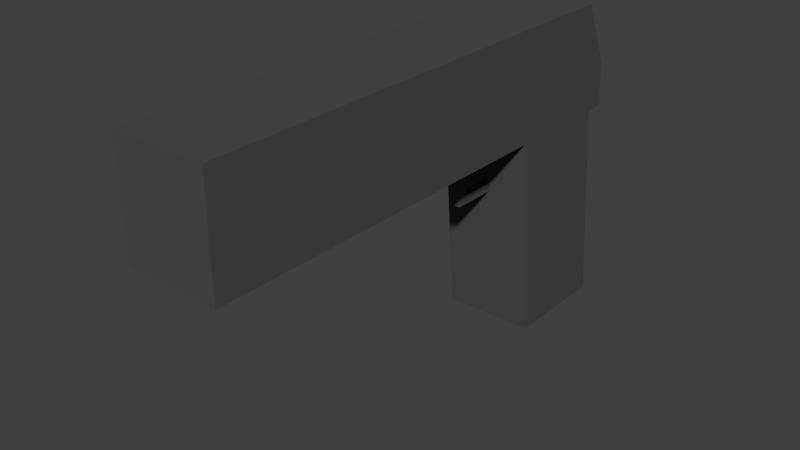# Source: GunDeagle.blend  (saved by Blender 2.77.0; exported with 4.5.12 LTS)
import bpy
from mathutils import Matrix  # noqa: F401  (used for matrix-valued properties, if any)

bpy.ops.wm.read_factory_settings(use_empty=True)
scene = bpy.context.scene
scene.name = 'Scene'

# ---- collections
col_collection_1 = bpy.data.collections.new('Collection 1'); scene.collection.children.link(col_collection_1)

# ---- materials (node trees are filled in below, after node groups)
mat_gunmaterial = bpy.data.materials.new('GunMaterial')
mat_gunmaterial.alpha_threshold = 0.0
mat_gunmaterial.diffuse_color = (0.07658, 0.07658, 0.07658, 1.0)
mat_gunmaterial.roughness = 0.5
mat_gunmaterial.line_color = (0.0, 0.0, 0.0, 1.0)
mat_gunmaterial_002 = bpy.data.materials.new('GunMaterial.002')
mat_gunmaterial_002.alpha_threshold = 0.0
mat_gunmaterial_002.diffuse_color = (0.07658, 0.07658, 0.07658, 1.0)
mat_gunmaterial_002.roughness = 0.5
mat_gunmaterial_002.line_color = (0.0, 0.0, 0.0, 1.0)
mat_gunmaterial_003 = bpy.data.materials.new('GunMaterial.003')
mat_gunmaterial_003.alpha_threshold = 0.0
mat_gunmaterial_003.diffuse_color = (0.07658, 0.07658, 0.07658, 1.0)
mat_gunmaterial_003.roughness = 0.5
mat_gunmaterial_003.line_color = (0.0, 0.0, 0.0, 1.0)

# ---- material node trees

# ---- world
world_world = bpy.data.worlds.new('World'); scene.world = world_world
world_world.color = (0.05088, 0.05088, 0.05088)
world_world.use_sun_shadow = False
world_world.sun_shadow_jitter_overblur = 0.0
world_world.cycles.sampling_method = 'NONE'
world_world.cycles.sample_map_resolution = 256

# ---- meshes
me_cube_005 = bpy.data.meshes.new('Cube.005')
me_cube_005.from_pydata([(0.07031, -0.5233, -0.002719), (0.07031, 0.2455, -0.002719), (-0.07031, 0.2455, -0.002719), (-0.07031, -0.5233, -0.002719), (0.07031, -0.5233, -0.06956), (0.07031, 0.2461, -0.06956), (-0.07031, 0.2461, -0.06956), (-0.07031, -0.5233, -0.06956), (0.07031, 0.2017, 0.09728), (0.07031, -0.5233, 0.09728), (-0.07031, 0.2017, 0.09728), (-0.07031, -0.5233, 0.09728)], [], [(3, 7, 4, 0), (5, 1, 0, 4), (6, 2, 1, 5), (7, 3, 2, 6), (0, 1, 8, 9), (7, 6, 5, 4), (11, 9, 8, 10), (2, 3, 11, 10), (1, 2, 10, 8), (3, 0, 9, 11)])
me_cube_005.materials.append(mat_gunmaterial)
me_cube_005.use_remesh_preserve_volume = False
me_cube_005.use_remesh_preserve_attributes = False
me_cube_005.use_mirror_vertex_groups = False
me_cube_005.update()
me_cube_010 = bpy.data.meshes.new('Cube.010')
me_cube_010.from_pydata([(0.07031, -0.1195, 0.1582), (0.07031, 0.04922, 0.1582), (-0.07031, 0.04922, 0.1582), (-0.07031, -0.1195, 0.1582), (0.07031, -0.09203, -0.1582), (0.07031, 0.07672, -0.1582), (-0.07031, 0.07672, -0.1582), (-0.07031, -0.09203, -0.1582)], [], [(3, 7, 4, 0), (5, 1, 0, 4), (6, 2, 1, 5), (7, 3, 2, 6), (3, 0, 1, 2), (7, 6, 5, 4)])
me_cube_010.materials.append(mat_gunmaterial)
me_cube_010.use_remesh_preserve_volume = False
me_cube_010.use_remesh_preserve_attributes = False
me_cube_010.use_mirror_vertex_groups = False
me_cube_010.update()
me_cube_003 = bpy.data.meshes.new('Cube.003')
me_cube_003.from_pydata([(0.00625, -0.04219, 0.0065), (0.00625, 0.04219, 0.0065), (-0.00625, 0.04219, 0.0065), (-0.00625, -0.04219, 0.0065), (0.00625, -0.04219, -0.0065), (0.00625, 0.04219, -0.0065), (-0.00625, 0.04219, -0.0065), (-0.00625, -0.04219, -0.0065)], [], [(3, 7, 4, 0), (5, 1, 0, 4), (6, 2, 1, 5), (7, 3, 2, 6), (3, 0, 1, 2), (7, 6, 5, 4)])
me_cube_003.materials.append(mat_gunmaterial_002)
me_cube_003.use_remesh_preserve_volume = False
me_cube_003.use_remesh_preserve_attributes = False
me_cube_003.use_mirror_vertex_groups = False
me_cube_003.update()
me_cube_008 = bpy.data.meshes.new('Cube.008')
me_cube_008.from_pydata([(0.00625, -0.04187, 0.00625), (0.00625, 0.04187, 0.00625), (-0.00625, 0.04188, 0.00625), (-0.00625, -0.04187, 0.00625), (0.00625, -0.04187, -0.00625), (0.00625, 0.04188, -0.00625), (-0.00625, 0.04188, -0.00625), (-0.00625, -0.04187, -0.00625)], [], [(3, 7, 4, 0), (5, 1, 0, 4), (6, 2, 1, 5), (7, 3, 2, 6), (3, 0, 1, 2), (7, 6, 5, 4)])
me_cube_008.materials.append(mat_gunmaterial_003)
me_cube_008.use_remesh_preserve_volume = False
me_cube_008.use_remesh_preserve_attributes = False
me_cube_008.use_mirror_vertex_groups = False
me_cube_008.update()

# ---- objects
ob_body = bpy.data.objects.new('Body', me_cube_005)
ob_trigger = bpy.data.objects.new('Trigger', me_cube_010)
ob_trigger_001 = bpy.data.objects.new('Trigger.001', me_cube_003)
ob_trigger_002 = bpy.data.objects.new('Trigger.002', me_cube_008)

# ---- transforms, parenting, visibility, modifiers, constraints
ob_body.location = (0.001469, -0.2267, 0.2103)
ob_body.lock_rotations_4d = False
ob_body.empty_display_type = 'ARROWS'
ob_body.lineart.crease_threshold = 0.0
ob_trigger.location = (0.001469, -0.0565, -0.01748)
ob_trigger.lock_rotations_4d = False
ob_trigger.empty_display_type = 'ARROWS'
ob_trigger.lineart.crease_threshold = 0.0
ob_trigger_001.location = (0.002, -0.1979, 0.05356)
ob_trigger_001.lock_rotations_4d = False
ob_trigger_001.empty_display_type = 'ARROWS'
ob_trigger_001.lineart.crease_threshold = 0.0
ob_trigger_002.location = (0.002, -0.2331, 0.1019)
ob_trigger_002.rotation_euler = (-1.571, -2.22e-16, 2.22e-16)
ob_trigger_002.lock_rotations_4d = False
ob_trigger_002.empty_display_type = 'ARROWS'
ob_trigger_002.lineart.crease_threshold = 0.0

# ---- collection membership
col_collection_1.objects.link(ob_body)
col_collection_1.objects.link(ob_trigger)
col_collection_1.objects.link(ob_trigger_001)
col_collection_1.objects.link(ob_trigger_002)

# ---- scene / render settings (as saved in the file)
scene.frame_start = 1; scene.frame_end = 250; scene.frame_set(1)
scene.render.engine = 'CYCLES'
scene.render.resolution_percentage = 50
scene.render.dither_intensity = 0.0
scene.cycles.use_denoising = False
scene.cycles.samples = 10
scene.cycles.sampling_pattern = 'TABULATED_SOBOL'
scene.cycles.light_sampling_threshold = 0.0
scene.cycles.use_adaptive_sampling = False
scene.cycles.use_light_tree = False
scene.cycles.blur_glossy = 0.0
scene.cycles.pixel_filter_type = 'GAUSSIAN'
scene.cycles.sample_clamp_indirect = 0.0
scene.view_settings.view_transform = 'Standard'
bpy.context.view_layer.update()

# ---- added for rendering (the .blend has no active camera and no usable light): camera, sun
cam_auto = bpy.data.cameras.new('AutoCamera')
cam_auto.lens = 50.0
cam_auto.sensor_width = 36.0
cam_auto.clip_end = 1000.0
ob_auto_camera = bpy.data.objects.new('AutoCamera', cam_auto)
scene.collection.objects.link(ob_auto_camera)
ob_auto_camera.location = (0.852747, -1.38643, 0.74696)
ob_auto_camera.rotation_euler = (1.09748, -7.21219e-08, 0.694738)
scene.camera = ob_auto_camera
light_auto_sun = bpy.data.lights.new('AutoSun', 'SUN')
light_auto_sun.energy = 3.0
light_auto_sun.angle = 0.0523599
ob_auto_sun = bpy.data.objects.new('AutoSun', light_auto_sun)
scene.collection.objects.link(ob_auto_sun)
ob_auto_sun.rotation_euler = (0.872665, 0.174533, 0.523599)
bpy.context.view_layer.update()
